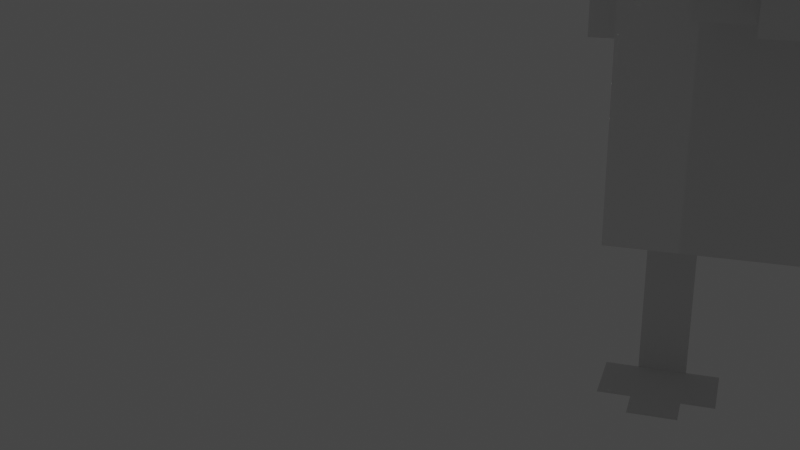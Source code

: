 # Source: blend.blend  (saved by Blender 3.3.6; exported with 4.5.12 LTS)
import bpy
from mathutils import Matrix  # noqa: F401  (used for matrix-valued properties, if any)

bpy.ops.wm.read_factory_settings(use_empty=True)
scene = bpy.context.scene
scene.name = 'Scene'

# ---- collections
col_collection = bpy.data.collections.new('Collection'); scene.collection.children.link(col_collection)

# ---- materials (node trees are filled in below, after node groups)
mat_material_002 = bpy.data.materials.new('Material.002')
mat_material_002.use_transparent_shadow = False
mat_material_001 = bpy.data.materials.new('Material.001')
mat_material_001.use_transparent_shadow = False
mat_material_004 = bpy.data.materials.new('Material.004')
mat_material_004.use_transparent_shadow = False
mat_material_003 = bpy.data.materials.new('Material.003')
mat_material_003.use_transparent_shadow = False

# ---- node groups
ng_auto_smooth = bpy.data.node_groups.new('Auto Smooth', 'GeometryNodeTree')
_s = ng_auto_smooth.interface.new_socket(name='Geometry', in_out='OUTPUT', socket_type='NodeSocketGeometry')
_s = ng_auto_smooth.interface.new_socket(name='Geometry', in_out='INPUT', socket_type='NodeSocketGeometry')
_s = ng_auto_smooth.interface.new_socket(name='Angle', in_out='INPUT', socket_type='NodeSocketFloat')
_s.subtype = 'ANGLE'
_s.min_value = 0.0
_s.max_value = 3.142
ng_auto_smooth.is_modifier = True
_N = ng_auto_smooth.nodes; _L = ng_auto_smooth.links
n0 = _N.new('NodeGroupOutput'); n0.name = 'Group Output'; n0.location = (480, -100)
n1 = _N.new('NodeGroupInput'); n1.name = 'Group Input'; n1.location = (-420, -300)
n2 = _N.new('NodeGroupInput'); n2.name = 'Group Input.001'; n2.location = (-60, -100)
n3 = _N.new('GeometryNodeSetShadeSmooth'); n3.name = 'Set Shade Smooth'; n3.location = (120, -100)
n3.domain = 'EDGE'
n4 = _N.new('GeometryNodeSetShadeSmooth'); n4.name = 'Set Shade Smooth.001'; n4.location = (300, -100)
n5 = _N.new('GeometryNodeInputMeshEdgeAngle'); n5.name = 'Edge Angle'; n5.location = (-420, -220)
n6 = _N.new('GeometryNodeInputEdgeSmooth'); n6.name = 'Is Edge Smooth'; n6.location = (-60, -160)
n7 = _N.new('GeometryNodeInputShadeSmooth'); n7.name = 'Is Face Smooth'; n7.location = (-240, -340)
n8 = _N.new('FunctionNodeBooleanMath'); n8.name = 'Boolean Math'; n8.location = (-60, -220)
n9 = _N.new('FunctionNodeCompare'); n9.name = 'Compare'; n9.location = (-240, -180)
n9.operation = 'LESS_EQUAL'
_L.new(n5.outputs[0], n9.inputs[0])
_L.new(n4.outputs[0], n0.inputs[0])
_L.new(n1.outputs[1], n9.inputs[1])
_L.new(n9.outputs[0], n8.inputs[0])
_L.new(n7.outputs[0], n8.inputs[1])
_L.new(n2.outputs[0], n3.inputs[0])
_L.new(n6.outputs[0], n3.inputs[1])
_L.new(n3.outputs[0], n4.inputs[0])
_L.new(n8.outputs[0], n3.inputs[2])
n0.is_active_output = True

# ---- material node trees
mat_material_002.use_nodes = True; mat_material_002.node_tree.nodes.clear()
_N = mat_material_002.node_tree.nodes; _L = mat_material_002.node_tree.links
n0 = _N.new('ShaderNodeBsdfPrincipled'); n0.name = 'Principled BSDF'; n0.location = (10, 300)
n0.distribution = 'GGX'
n0.subsurface_method = 'RANDOM_WALK_SKIN'
n0.inputs[3].default_value = 1.45
n0.inputs[27].default_value = (0.0, 0.0, 0.0, 1.0)
n0.inputs[28].default_value = 1.0
n1 = _N.new('ShaderNodeOutputMaterial'); n1.name = 'Material Output'; n1.location = (300, 300)
_L.new(n0.outputs[0], n1.inputs[0])
n1.is_active_output = True
mat_material_001.use_nodes = True; mat_material_001.node_tree.nodes.clear()
_N = mat_material_001.node_tree.nodes; _L = mat_material_001.node_tree.links
n0 = _N.new('ShaderNodeBsdfPrincipled'); n0.name = 'Principled BSDF'; n0.location = (10, 300)
n0.distribution = 'GGX'
n0.subsurface_method = 'RANDOM_WALK_SKIN'
n0.inputs[3].default_value = 1.45
n0.inputs[27].default_value = (0.0, 0.0, 0.0, 1.0)
n0.inputs[28].default_value = 1.0
n1 = _N.new('ShaderNodeOutputMaterial'); n1.name = 'Material Output'; n1.location = (300, 300)
_L.new(n0.outputs[0], n1.inputs[0])
n1.is_active_output = True
mat_material_004.use_nodes = True; mat_material_004.node_tree.nodes.clear()
_N = mat_material_004.node_tree.nodes; _L = mat_material_004.node_tree.links
n0 = _N.new('ShaderNodeBsdfPrincipled'); n0.name = 'Principled BSDF'; n0.location = (10, 300)
n0.distribution = 'GGX'
n0.subsurface_method = 'RANDOM_WALK_SKIN'
n0.inputs[0].default_value = (0.0, 0.0, 0.0, 1.0)
n0.inputs[3].default_value = 1.45
n0.inputs[27].default_value = (0.0, 0.0, 0.0, 1.0)
n0.inputs[28].default_value = 1.0
n1 = _N.new('ShaderNodeOutputMaterial'); n1.name = 'Material Output'; n1.location = (300, 300)
_L.new(n0.outputs[0], n1.inputs[0])
n1.is_active_output = True
mat_material_003.use_nodes = True; mat_material_003.node_tree.nodes.clear()
_N = mat_material_003.node_tree.nodes; _L = mat_material_003.node_tree.links
n0 = _N.new('ShaderNodeBsdfPrincipled'); n0.name = 'Principled BSDF'; n0.location = (10, 300)
n0.distribution = 'GGX'
n0.subsurface_method = 'RANDOM_WALK_SKIN'
n0.inputs[0].default_value = (0.0, 0.0, 0.0, 1.0)
n0.inputs[3].default_value = 1.45
n0.inputs[27].default_value = (0.0, 0.0, 0.0, 1.0)
n0.inputs[28].default_value = 1.0
n1 = _N.new('ShaderNodeOutputMaterial'); n1.name = 'Material Output'; n1.location = (300, 300)
_L.new(n0.outputs[0], n1.inputs[0])
n1.is_active_output = True

# ---- world
world_world = bpy.data.worlds.new('World'); scene.world = world_world
world_world.use_nodes = True; world_world.node_tree.nodes.clear()
_N = world_world.node_tree.nodes; _L = world_world.node_tree.links
n0 = _N.new('ShaderNodeOutputWorld'); n0.name = 'World Output'; n0.location = (300, 300)
n1 = _N.new('ShaderNodeBackground'); n1.name = 'Background'; n1.location = (10, 300)
n1.inputs[0].default_value = (0.05088, 0.05088, 0.05088, 1.0)
_L.new(n1.outputs[0], n0.inputs[0])
n0.is_active_output = True
world_world.color = (0.05088, 0.05088, 0.05088)
world_world.use_sun_shadow = False
world_world.sun_shadow_jitter_overblur = 0.0

# ---- cameras
cam_camera = bpy.data.cameras.new('Camera')

# ---- lights
light_sun = bpy.data.lights.new('Sun', 'SUN')
light_sun.transmission_factor = 0.0
light_sun.shadow_soft_size = 0.125

# ---- meshes
me_cube_001 = bpy.data.meshes.new('Cube.001')
me_cube_001.from_pydata([(-3.0, -1.0, -2.0), (-3.0, -1.0, 2.0), (-3.0, 0.0, -2.0), (-3.0, 0.0, 2.0), (3.0, -1.0, -2.0), (3.0, -1.0, 2.0), (3.0, 0.0, -2.0), (3.0, 0.0, 2.0)], [], [(0, 1, 3, 2), (2, 3, 7, 6), (6, 7, 5, 4), (4, 5, 1, 0), (2, 6, 4, 0), (7, 3, 1, 5)])
_uv = me_cube_001.uv_layers.new(name='UVMap')
_uv.uv.foreach_set('vector', [0.375, 0.0, 0.625, 0.0, 0.625, 0.25, 0.375, 0.25, 0.375, 0.25, 0.625, 0.25, 0.625, 0.5, 0.375, 0.5, 0.375, 0.5, 0.625, 0.5, 0.625, 0.75, 0.375, 0.75, 0.375, 0.75, 0.625, 0.75, 0.625, 1.0, 0.375, 1.0, 0.125, 0.5, 0.375, 0.5, 0.375, 0.75, 0.125, 0.75, 0.625, 0.5, 0.875, 0.5, 0.875, 0.75, 0.625, 0.75])
me_cube_001.update()
me_cube_003 = bpy.data.meshes.new('Cube.003')
me_cube_003.from_pydata([(-3.0, -1.0, -2.0), (-3.0, -1.0, 2.0), (-3.0, 0.0, -2.0), (-3.0, 0.0, 2.0), (3.0, -1.0, -2.0), (3.0, -1.0, 2.0), (3.0, 0.0, -2.0), (3.0, 0.0, 2.0)], [], [(0, 1, 3, 2), (2, 3, 7, 6), (6, 7, 5, 4), (4, 5, 1, 0), (2, 6, 4, 0), (7, 3, 1, 5)])
_uv = me_cube_003.uv_layers.new(name='UVMap')
_uv.uv.foreach_set('vector', [0.375, 0.0, 0.625, 0.0, 0.625, 0.25, 0.375, 0.25, 0.375, 0.25, 0.625, 0.25, 0.625, 0.5, 0.375, 0.5, 0.375, 0.5, 0.625, 0.5, 0.625, 0.75, 0.375, 0.75, 0.375, 0.75, 0.625, 0.75, 0.625, 1.0, 0.375, 1.0, 0.125, 0.5, 0.375, 0.5, 0.375, 0.75, 0.125, 0.75, 0.625, 0.5, 0.875, 0.5, 0.875, 0.75, 0.625, 0.75])
me_cube_003.update()
me_cube_004 = bpy.data.meshes.new('Cube.004')
me_cube_004.from_pydata([(-1.0, -1.0, 3.0), (-1.0, -1.0, 5.0), (-1.0, 1.0, 3.0), (-1.0, 1.0, 5.0), (1.0, -1.0, 3.0), (1.0, -1.0, 5.0), (1.0, 1.0, 3.0), (1.0, 1.0, 5.0)], [], [(0, 1, 3, 2), (2, 3, 7, 6), (6, 7, 5, 4), (4, 5, 1, 0), (2, 6, 4, 0), (7, 3, 1, 5)])
_uv = me_cube_004.uv_layers.new(name='UVMap')
_uv.uv.foreach_set('vector', [0.375, 0.0, 0.625, 0.0, 0.625, 0.25, 0.375, 0.25, 0.375, 0.25, 0.625, 0.25, 0.625, 0.5, 0.375, 0.5, 0.375, 0.5, 0.625, 0.5, 0.625, 0.75, 0.375, 0.75, 0.375, 0.75, 0.625, 0.75, 0.625, 1.0, 0.375, 1.0, 0.125, 0.5, 0.375, 0.5, 0.375, 0.75, 0.125, 0.75, 0.625, 0.5, 0.875, 0.5, 0.875, 0.75, 0.625, 0.75])
me_cube_004.materials.append(mat_material_002)
me_cube_004.update()
me_cube_002 = bpy.data.meshes.new('Cube.002')
me_cube_002.from_pydata([(-1.0, -1.0, 3.0), (-1.0, -1.0, 5.0), (-1.0, 1.0, 3.0), (-1.0, 1.0, 5.0), (1.0, -1.0, 3.0), (1.0, -1.0, 5.0), (1.0, 1.0, 3.0), (1.0, 1.0, 5.0)], [], [(0, 1, 3, 2), (2, 3, 7, 6), (6, 7, 5, 4), (4, 5, 1, 0), (2, 6, 4, 0), (7, 3, 1, 5)])
_uv = me_cube_002.uv_layers.new(name='UVMap')
_uv.uv.foreach_set('vector', [0.375, 0.0, 0.625, 0.0, 0.625, 0.25, 0.375, 0.25, 0.375, 0.25, 0.625, 0.25, 0.625, 0.5, 0.375, 0.5, 0.375, 0.5, 0.625, 0.5, 0.625, 0.75, 0.375, 0.75, 0.375, 0.75, 0.625, 0.75, 0.625, 1.0, 0.375, 1.0, 0.125, 0.5, 0.375, 0.5, 0.375, 0.75, 0.125, 0.75, 0.625, 0.5, 0.875, 0.5, 0.875, 0.75, 0.625, 0.75])
me_cube_002.update()
me_cube_005 = bpy.data.meshes.new('Cube.005')
me_cube_005.from_pydata([(-1.0, -1.0, 3.0), (-1.0, -1.0, 5.0), (-1.0, 1.0, 3.0), (-1.0, 1.0, 5.0), (1.0, -1.0, 3.0), (1.0, -1.0, 5.0), (1.0, 1.0, 3.0), (1.0, 1.0, 5.0)], [], [(0, 1, 3, 2), (2, 3, 7, 6), (6, 7, 5, 4), (4, 5, 1, 0), (2, 6, 4, 0), (7, 3, 1, 5)])
_uv = me_cube_005.uv_layers.new(name='UVMap')
_uv.uv.foreach_set('vector', [0.375, 0.0, 0.625, 0.0, 0.625, 0.25, 0.375, 0.25, 0.375, 0.25, 0.625, 0.25, 0.625, 0.5, 0.375, 0.5, 0.375, 0.5, 0.625, 0.5, 0.625, 0.75, 0.375, 0.75, 0.375, 0.75, 0.625, 0.75, 0.625, 1.0, 0.375, 1.0, 0.125, 0.5, 0.375, 0.5, 0.375, 0.75, 0.125, 0.75, 0.625, 0.5, 0.875, 0.5, 0.875, 0.75, 0.625, 0.75])
me_cube_005.update()
me_cube_006 = bpy.data.meshes.new('Cube.006')
me_cube_006.from_pydata([(-1.0, -1.0, -1.0), (-1.0, -1.0, 1.0), (-1.0, 1.0, -1.0), (-1.0, 1.0, 1.0), (-1.0, -1.0, 1.0), (-1.0, -1.0, -1.0), (1.0, -1.0, -1.0), (1.0, 1.0, -1.0), (-1.0, -2.37, -1.0), (1.0, -2.37, -1.0), (-1.0, 2.37, -1.0), (1.0, 2.37, -1.0), (1.0, -1.0, -1.0), (1.0, 1.0, -1.0), (2.0, -1.0, -1.0), (2.0, 1.0, -1.0)], [(5, 4)], [(0, 1, 3, 2), (0, 2, 7, 6), (0, 6, 9, 8), (7, 2, 10, 11), (6, 7, 13, 12), (12, 13, 15, 14)])
_uv = me_cube_006.uv_layers.new(name='UVMap')
_uv.uv.foreach_set('vector', [0.375, 0.0, 0.625, 0.0, 0.625, 0.25, 0.375, 0.25, 0.375, 0.0, 0.375, 0.25, 0.375, 0.25, 0.375, 0.0, 0.375, 0.0, 0.375, 0.0, 0.375, 0.0, 0.375, 0.0, 0.375, 0.25, 0.375, 0.25, 0.375, 0.25, 0.375, 0.25, 0.375, 0.0, 0.375, 0.25, 0.375, 0.25, 0.375, 0.0, 0.375, 0.0, 0.375, 0.25, 0.375, 0.25, 0.375, 0.0])
me_cube_006.materials.append(mat_material_001)
me_cube_006.update()
me_cube_007 = bpy.data.meshes.new('Cube.007')
me_cube_007.from_pydata([(-1.0, -1.0, -1.0), (-1.0, -1.0, 1.0), (-1.0, 1.0, -1.0), (-1.0, 1.0, 1.0), (-1.0, -1.0, 1.0), (-1.0, -1.0, -1.0), (1.0, -1.0, -1.0), (1.0, 1.0, -1.0), (-1.0, -2.37, -1.0), (1.0, -2.37, -1.0), (-1.0, 2.37, -1.0), (1.0, 2.37, -1.0), (1.0, -1.0, -1.0), (1.0, 1.0, -1.0), (2.0, -1.0, -1.0), (2.0, 1.0, -1.0)], [(5, 4)], [(0, 1, 3, 2), (0, 2, 7, 6), (0, 6, 9, 8), (7, 2, 10, 11), (6, 7, 13, 12), (12, 13, 15, 14)])
_uv = me_cube_007.uv_layers.new(name='UVMap')
_uv.uv.foreach_set('vector', [0.375, 0.0, 0.625, 0.0, 0.625, 0.25, 0.375, 0.25, 0.375, 0.0, 0.375, 0.25, 0.375, 0.25, 0.375, 0.0, 0.375, 0.0, 0.375, 0.0, 0.375, 0.0, 0.375, 0.0, 0.375, 0.25, 0.375, 0.25, 0.375, 0.25, 0.375, 0.25, 0.375, 0.0, 0.375, 0.25, 0.375, 0.25, 0.375, 0.0, 0.375, 0.0, 0.375, 0.25, 0.375, 0.25, 0.375, 0.0])
me_cube_007.update()
me_cube_008 = bpy.data.meshes.new('Cube.008')
me_cube_008.from_pydata([(-1.0, -1.0, -1.0), (-1.0, -1.0, 1.0), (-1.0, 1.0, -1.0), (-1.0, 1.0, 1.0), (1.0, -1.0, -1.0), (1.0, -1.0, 1.0), (1.0, 1.0, -1.0), (1.0, 1.0, 1.0)], [], [(0, 1, 3, 2), (2, 3, 7, 6), (6, 7, 5, 4), (4, 5, 1, 0), (2, 6, 4, 0), (7, 3, 1, 5)])
_uv = me_cube_008.uv_layers.new(name='UVMap')
_uv.uv.foreach_set('vector', [0.375, 0.0, 0.625, 0.0, 0.625, 0.25, 0.375, 0.25, 0.375, 0.25, 0.625, 0.25, 0.625, 0.5, 0.375, 0.5, 0.375, 0.5, 0.625, 0.5, 0.625, 0.75, 0.375, 0.75, 0.375, 0.75, 0.625, 0.75, 0.625, 1.0, 0.375, 1.0, 0.125, 0.5, 0.375, 0.5, 0.375, 0.75, 0.125, 0.75, 0.625, 0.5, 0.875, 0.5, 0.875, 0.75, 0.625, 0.75])
me_cube_008.materials.append(mat_material_004)
me_cube_008.update()
me_cube_009 = bpy.data.meshes.new('Cube.009')
me_cube_009.from_pydata([(-1.0, -1.0, -1.0), (-1.0, -1.0, 1.0), (-1.0, 1.0, -1.0), (-1.0, 1.0, 1.0), (1.0, -1.0, -1.0), (1.0, -1.0, 1.0), (1.0, 1.0, -1.0), (1.0, 1.0, 1.0)], [], [(0, 1, 3, 2), (2, 3, 7, 6), (6, 7, 5, 4), (4, 5, 1, 0), (2, 6, 4, 0), (7, 3, 1, 5)])
_uv = me_cube_009.uv_layers.new(name='UVMap')
_uv.uv.foreach_set('vector', [0.375, 0.0, 0.625, 0.0, 0.625, 0.25, 0.375, 0.25, 0.375, 0.25, 0.625, 0.25, 0.625, 0.5, 0.375, 0.5, 0.375, 0.5, 0.625, 0.5, 0.625, 0.75, 0.375, 0.75, 0.375, 0.75, 0.625, 0.75, 0.625, 1.0, 0.375, 1.0, 0.125, 0.5, 0.375, 0.5, 0.375, 0.75, 0.125, 0.75, 0.625, 0.5, 0.875, 0.5, 0.875, 0.75, 0.625, 0.75])
me_cube_009.materials.append(mat_material_003)
me_cube_009.update()
me_cube = bpy.data.meshes.new('Cube')
me_cube.from_pydata([(4.419, 5.419, 4.419), (4.419, 5.419, -4.419), (4.419, -5.419, 4.419), (4.419, -5.419, -4.419), (-4.419, 5.419, 4.419), (-4.419, 5.419, -4.419), (-4.419, -5.419, 4.419), (-4.419, -5.419, -4.419)], [], [(0, 1, 3, 2), (2, 3, 7, 6), (6, 7, 5, 4), (4, 5, 1, 0), (2, 6, 4, 0), (7, 3, 1, 5)])
me_cube.polygons.foreach_set('use_smooth', [True] * 6)
_uv = me_cube.uv_layers.new(name='UVMap')
_uv.uv.foreach_set('vector', [0.375, 0.0, 0.625, 0.0, 0.625, 0.25, 0.375, 0.25, 0.375, 0.25, 0.625, 0.25, 0.625, 0.5, 0.375, 0.5, 0.375, 0.5, 0.625, 0.5, 0.625, 0.75, 0.375, 0.75, 0.375, 0.75, 0.625, 0.75, 0.625, 1.0, 0.375, 1.0, 0.125, 0.5, 0.375, 0.5, 0.375, 0.75, 0.125, 0.75, 0.625, 0.5, 0.875, 0.5, 0.875, 0.75, 0.625, 0.75])
me_cube.update()

# ---- objects
ob_x = bpy.data.objects.new('крыльё', me_cube_001)
ob_001 = bpy.data.objects.new('крыльё.001', me_cube_003)
ob_cube = bpy.data.objects.new('Cube', me_cube_004)
ob_cube_001 = bpy.data.objects.new('Cube.001', me_cube_002)
ob_cube_002 = bpy.data.objects.new('Cube.002', me_cube_005)
ob_cube_003 = bpy.data.objects.new('Cube.003', me_cube_006)
ob_cube_004 = bpy.data.objects.new('Cube.004', me_cube_007)
ob_cube_005 = bpy.data.objects.new('Cube.005', me_cube_008)
ob_cube_006 = bpy.data.objects.new('Cube.006', me_cube_009)
ob_x_1 = bpy.data.objects.new('тело', me_cube)
ob_sun = bpy.data.objects.new('Sun', light_sun)
ob_camera = bpy.data.objects.new('Camera', cam_camera)

# ---- transforms, parenting, visibility, modifiers, constraints
ob_x.location = (0.0, 6.42, 16.4)
ob_001.location = (0.0, -3.42, 16.4)
ob_cube.location = (7.0, 1.0, 5.0)
ob_cube.scale = (2.489, 2.489, 3.689)
ob_cube_001.location = (11.0, 1.0, 15.0)
ob_cube_001.scale = (1.5, 2.502, 1.218)
ob_cube_002.location = (10.2, 1.0, 11.9)
ob_cube_002.scale = (0.8069, 1.144, 1.393)
ob_cube_003.location = (1.0, 4.0, 6.57)
ob_cube_003.scale = (1.0, 0.73, 3.056)
ob_cube_004.location = (1.0, -2.0, 6.57)
ob_cube_004.scale = (1.0, 0.73, 3.056)
ob_cube_005.location = (9.5, -0.91, 22.0)
ob_cube_005.scale = (0.01131, 0.513, 0.513)
ob_cube_006.location = (9.5, 2.9, 22.0)
ob_cube_006.scale = (0.01131, 0.513, 0.513)
ob_x_1.location = (0.0, 1.0, 14.0)
ob_x_1.rotation_euler = (0.0, -0.0, 1.571)
_m = ob_x_1.modifiers.new('Auto Smooth', 'NODES')
_m.node_group = ng_auto_smooth
_gi = [s.identifier for s in ng_auto_smooth.interface.items_tree if s.item_type == 'SOCKET' and s.in_out == 'INPUT']
_m[_gi[1]] = 0.5236  # Angle
ob_sun.location = (0.0, -18.0, 2.0)
ob_camera.location = (32.0, 0.0, 20.0)
ob_camera.rotation_euler = (1.213, 0.005931, 1.889)

# ---- collection membership
scene.collection.objects.link(ob_x)
scene.collection.objects.link(ob_001)
scene.collection.objects.link(ob_cube)
scene.collection.objects.link(ob_cube_001)
scene.collection.objects.link(ob_cube_002)
scene.collection.objects.link(ob_cube_003)
scene.collection.objects.link(ob_cube_004)
scene.collection.objects.link(ob_cube_005)
scene.collection.objects.link(ob_cube_006)
col_collection.objects.link(ob_x_1)
col_collection.objects.link(ob_sun)
col_collection.objects.link(ob_camera)

# ---- scene / render settings (as saved in the file)
scene.camera = ob_camera
scene.frame_start = 1; scene.frame_end = 250; scene.frame_set(0)
scene.render.engine = 'BLENDER_EEVEE_NEXT'
scene.cycles.sampling_pattern = 'TABULATED_SOBOL'
scene.cycles.use_light_tree = False
scene.view_settings.view_transform = 'Filmic'
bpy.context.view_layer.update()
